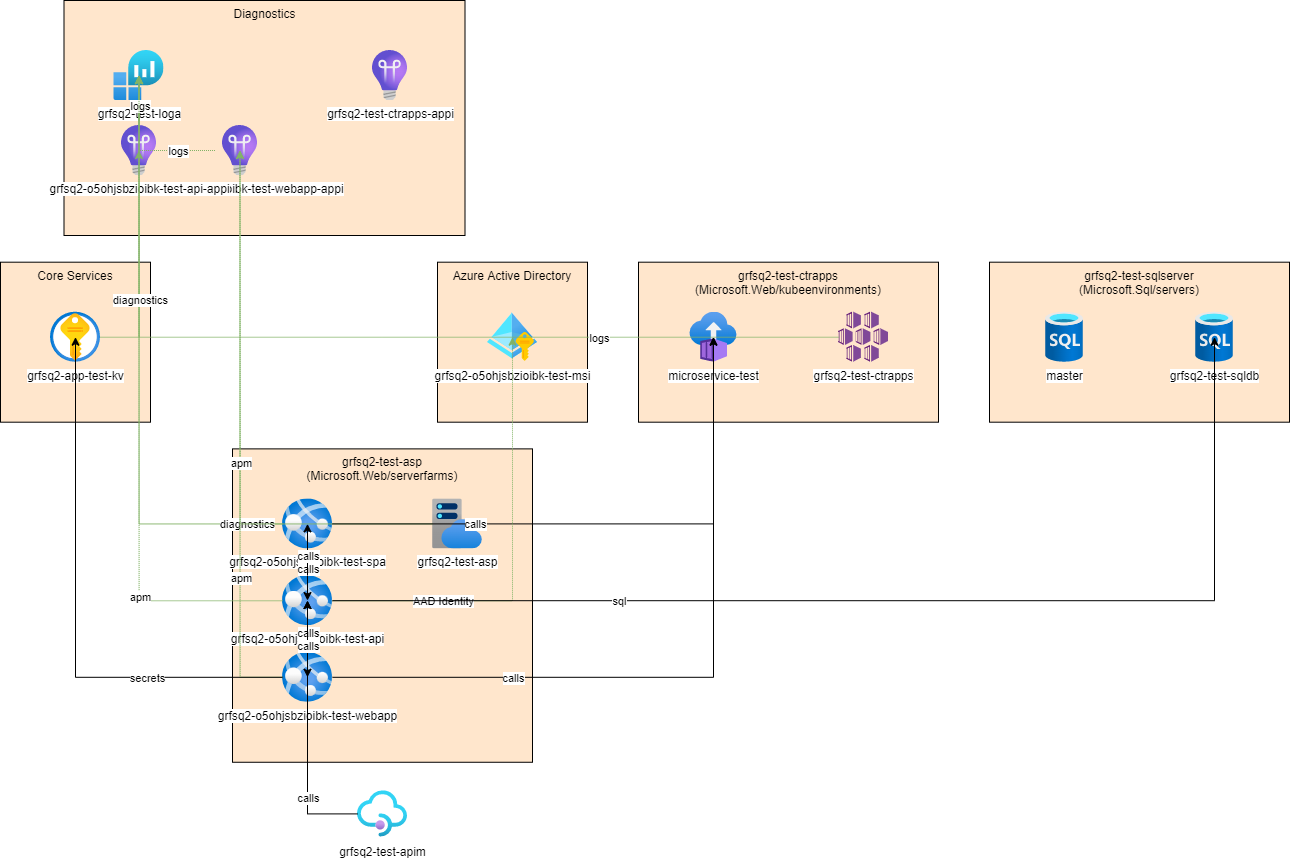

The diagram above was exported from draw.io. Its source (the exported page's mxGraphModel, read from the mxfile embedded in the PNG):
<mxGraphModel dx="2392" dy="2449" grid="1" gridSize="10" guides="1" tooltips="1" connect="1" arrows="1" fold="1" page="1" pageScale="1" pageWidth="1169" pageHeight="827" math="0" shadow="0">
  <root>
    <mxCell id="0" />
    <mxCell id="1" parent="0" />
    <mxCell id="7fe81cbe-f34b-bc18-c11b-82deab6527de" value="grfsq2-test-apim" style="html=1;image;image=img/lib/azure2/app_services/API_Management_Services.svg;fontSize=12;labelPosition=bottom" parent="1" vertex="1">
      <mxGeometry x="482" y="338.4375" width="50" height="50" as="geometry" />
    </mxCell>
    <mxCell id="154554dd-b7e8-73a1-5527-4cf03a7eca5a.container" value="grfsq2-test-sqlserver&lt;br/&gt;(Microsoft.Sql/servers)" style="rounded=0;whiteSpace=wrap;html=1;fillColor=#FFE6CC;verticalAlign=top" parent="1" vertex="1">
      <mxGeometry x="1114" y="-188.3125" width="300" height="160" as="geometry" />
    </mxCell>
    <mxCell id="94ef42bd-b44b-01e8-9b26-85aaa2bf010d" value="master" style="html=1;image;image=img/lib/azure2/databases/SQL_Database.svg;fontSize=12;labelPosition=bottom" parent="154554dd-b7e8-73a1-5527-4cf03a7eca5a.container" vertex="1">
      <mxGeometry x="50" y="50" width="50" height="50" as="geometry" />
    </mxCell>
    <mxCell id="f526cfdd-30cb-39d8-4752-efd777e1b75d" value="grfsq2-test-sqldb" style="html=1;image;image=img/lib/azure2/databases/SQL_Database.svg;fontSize=12;labelPosition=bottom" parent="154554dd-b7e8-73a1-5527-4cf03a7eca5a.container" vertex="1">
      <mxGeometry x="200" y="50" width="50" height="50" as="geometry" />
    </mxCell>
    <mxCell id="160eb14b-f184-22d6-2263-0c90f525f8b0.container" value="grfsq2-test-asp&lt;br/&gt;(Microsoft.Web/serverfarms)" style="rounded=0;whiteSpace=wrap;html=1;fillColor=#FFE6CC;verticalAlign=top" parent="1" vertex="1">
      <mxGeometry x="357" y="-1.625" width="300" height="313.375" as="geometry" />
    </mxCell>
    <mxCell id="160eb14b-f184-22d6-2263-0c90f525f8b0" value="grfsq2-test-asp" style="html=1;image;image=img/lib/azure2/app_services/App_Service_Plans.svg;fontSize=12;labelPosition=bottom" parent="160eb14b-f184-22d6-2263-0c90f525f8b0.container" vertex="1">
      <mxGeometry x="200" y="50" width="50" height="50" as="geometry" />
    </mxCell>
    <mxCell id="bde42f75-5267-c48b-fb4e-1aa9404676f7" value="grfsq2-o5ohjsbzioibk-test-webapp" style="html=1;image;image=img/lib/azure2/app_services/App_Services.svg;fontSize=12;labelPosition=bottom" parent="160eb14b-f184-22d6-2263-0c90f525f8b0.container" vertex="1">
      <mxGeometry x="50" y="203.375" width="50" height="50" as="geometry" />
    </mxCell>
    <mxCell id="1e74aa2c-83f0-56ed-7834-5b218503a7a5" value="grfsq2-o5ohjsbzioibk-test-spa" style="html=1;image;image=img/lib/azure2/app_services/App_Services.svg;fontSize=12;labelPosition=bottom" parent="160eb14b-f184-22d6-2263-0c90f525f8b0.container" vertex="1">
      <mxGeometry x="50" y="50" width="50" height="50" as="geometry" />
    </mxCell>
    <mxCell id="179e37a1-2b91-fa86-0e0e-db2c2ebb37c1" value="grfsq2-o5ohjsbzioibk-test-api" style="html=1;image;image=img/lib/azure2/app_services/App_Services.svg;fontSize=12;labelPosition=bottom" parent="160eb14b-f184-22d6-2263-0c90f525f8b0.container" vertex="1">
      <mxGeometry x="50" y="126.6875" width="50" height="50" as="geometry" />
    </mxCell>
    <mxCell id="15b44bae-9c43-e629-57af-866b50206b2f.container" value="grfsq2-test-ctrapps&lt;br/&gt;(Microsoft.Web/kubeenvironments)" style="rounded=0;whiteSpace=wrap;html=1;fillColor=#FFE6CC;verticalAlign=top" parent="1" vertex="1">
      <mxGeometry x="763" y="-188.3125" width="300" height="160" as="geometry" />
    </mxCell>
    <mxCell id="15b44bae-9c43-e629-57af-866b50206b2f" value="grfsq2-test-ctrapps" style="html=1;image;image=img/lib/mscae/Kubernetes_Services.svg;fontSize=12;labelPosition=bottom" parent="15b44bae-9c43-e629-57af-866b50206b2f.container" vertex="1">
      <mxGeometry x="200" y="50" width="50" height="50" as="geometry" />
    </mxCell>
    <mxCell id="54a0ec0f-7ca6-9a90-b45a-90e88e6ca089" value="microservice-test" style="html=1;image;image=img/lib/azure2/compute/Container_Instances.svg;fontSize=12;labelPosition=bottom" parent="15b44bae-9c43-e629-57af-866b50206b2f.container" vertex="1">
      <mxGeometry x="50" y="50" width="50" height="50" as="geometry" />
    </mxCell>
    <mxCell id="2536ecbd-08f6-eee8-6764-6b92f2e181d1.container" value="Azure Active Directory" style="rounded=0;whiteSpace=wrap;html=1;fillColor=#FFE6CC;verticalAlign=top" parent="1" vertex="1">
      <mxGeometry x="562" y="-188.3125" width="150" height="160" as="geometry" />
    </mxCell>
    <mxCell id="ec72c283-13a9-e4ec-7058-1e872f7078a9" value="grfsq2-o5ohjsbzioibk-test-msi" style="html=1;image;image=img/lib/azure2/identity/Managed_Identities.svg;fontSize=12;labelPosition=bottom" parent="2536ecbd-08f6-eee8-6764-6b92f2e181d1.container" vertex="1">
      <mxGeometry x="50" y="50" width="50" height="50" as="geometry" />
    </mxCell>
    <mxCell id="0a8ca558-1f04-bd0b-7232-9ebe356266d6.container" value="Diagnostics" style="rounded=0;whiteSpace=wrap;html=1;fillColor=#FFE6CC;verticalAlign=top" parent="1" vertex="1">
      <mxGeometry x="188.5" y="-450" width="401" height="235" as="geometry" />
    </mxCell>
    <mxCell id="c06460ce-4466-bac6-0419-3f249a5a3445" value="grfsq2-test-loga" style="html=1;image;image=img/lib/azure2/analytics/Log_Analytics_Workspaces.svg;fontSize=12;labelPosition=bottom" parent="0a8ca558-1f04-bd0b-7232-9ebe356266d6.container" vertex="1">
      <mxGeometry x="50" y="50" width="50" height="50" as="geometry" />
    </mxCell>
    <mxCell id="d0f439fb-b393-80c2-c1a9-2c61248de03b" value="grfsq2-test-ctrapps-appi" style="html=1;image;image=img/lib/azure2/devops/Application_Insights.svg;fontSize=12;labelPosition=bottom" parent="0a8ca558-1f04-bd0b-7232-9ebe356266d6.container" vertex="1">
      <mxGeometry x="301" y="50" width="50" height="50" as="geometry" />
    </mxCell>
    <mxCell id="279196e9-1fe6-84b0-3426-996da6a20725" value="grfsq2-o5ohjsbzioibk-test-webapp-appi" style="html=1;image;image=img/lib/azure2/devops/Application_Insights.svg;fontSize=12;labelPosition=bottom" parent="0a8ca558-1f04-bd0b-7232-9ebe356266d6.container" vertex="1">
      <mxGeometry x="151" y="125" width="50" height="50" as="geometry" />
    </mxCell>
    <mxCell id="2ee16aa4-a6ef-56e0-6f1d-ebe62067db02" value="grfsq2-o5ohjsbzioibk-test-api-appi" style="html=1;image;image=img/lib/azure2/devops/Application_Insights.svg;fontSize=12;labelPosition=bottom" parent="0a8ca558-1f04-bd0b-7232-9ebe356266d6.container" vertex="1">
      <mxGeometry x="50" y="125" width="50" height="50" as="geometry" />
    </mxCell>
    <mxCell id="6d3638a4-a32b-d023-3581-5b181c377b14.container" value="Core Services" style="rounded=0;whiteSpace=wrap;html=1;fillColor=#FFE6CC;verticalAlign=top" parent="1" vertex="1">
      <mxGeometry x="125" y="-188.3125" width="150" height="160" as="geometry" />
    </mxCell>
    <mxCell id="eb401ba0-b60e-443c-1f53-91a669ec4faf" value="grfsq2-app-test-kv" style="html=1;image;image=img/lib/azure2/security/Key_Vaults.svg;fontSize=12;labelPosition=bottom" parent="6d3638a4-a32b-d023-3581-5b181c377b14.container" vertex="1">
      <mxGeometry x="50" y="50" width="50" height="50" as="geometry" />
    </mxCell>
    <mxCell id="24a2dca36df94e1fa8a1817ac2788971" style="edgeStyle=orthogonalEdgeStyle;rounded=0;orthogonalLoop=1;jettySize=auto;html=1;entryX=0.5;entryY=0.5;entryDx=0;entryDy=0;entryPerimeter=0;;dashed=1;dashPattern=1 1;strokeColor=#82b366;" parent="1" source="160eb14b-f184-22d6-2263-0c90f525f8b0" target="c06460ce-4466-bac6-0419-3f249a5a3445" edge="1">
      <mxGeometry relative="1" as="geometry" />
    </mxCell>
    <mxCell id="24a2dca36df94e1fa8a1817ac2788971--1" value="diagnostics" style="edgeLabel;html=1;align=center;verticalAlign=middle;resizable=0;points=[];" parent="24a2dca36df94e1fa8a1817ac2788971" vertex="1" connectable="0">
      <mxGeometry x="-0.5" relative="1" as="geometry">
        <mxPoint as="offset" />
      </mxGeometry>
    </mxCell>
    <mxCell id="698b0ce069564c1096f06283fb8e5479" style="edgeStyle=orthogonalEdgeStyle;rounded=0;orthogonalLoop=1;jettySize=auto;html=1;entryX=0.5;entryY=0.5;entryDx=0;entryDy=0;entryPerimeter=0;" parent="1" source="7fe81cbe-f34b-bc18-c11b-82deab6527de" target="179e37a1-2b91-fa86-0e0e-db2c2ebb37c1" edge="1">
      <mxGeometry relative="1" as="geometry" />
    </mxCell>
    <mxCell id="698b0ce069564c1096f06283fb8e5479--1" value="calls" style="edgeLabel;html=1;align=center;verticalAlign=middle;resizable=0;points=[];" parent="698b0ce069564c1096f06283fb8e5479" vertex="1" connectable="0">
      <mxGeometry x="-0.5" relative="1" as="geometry">
        <mxPoint as="offset" />
      </mxGeometry>
    </mxCell>
    <mxCell id="3f118a2a30994e80af63e5c4bfbf1c2f" style="edgeStyle=orthogonalEdgeStyle;rounded=0;orthogonalLoop=1;jettySize=auto;html=1;entryX=0.5;entryY=0.5;entryDx=0;entryDy=0;entryPerimeter=0;;dashed=1;dashPattern=1 1;strokeColor=#82b366;" parent="1" source="15b44bae-9c43-e629-57af-866b50206b2f" target="c06460ce-4466-bac6-0419-3f249a5a3445" edge="1">
      <mxGeometry relative="1" as="geometry" />
    </mxCell>
    <mxCell id="3f118a2a30994e80af63e5c4bfbf1c2f--1" value="logs" style="edgeLabel;html=1;align=center;verticalAlign=middle;resizable=0;points=[];" parent="3f118a2a30994e80af63e5c4bfbf1c2f" vertex="1" connectable="0">
      <mxGeometry x="-0.5" relative="1" as="geometry">
        <mxPoint as="offset" />
      </mxGeometry>
    </mxCell>
    <mxCell id="98d2df4a8ee74dd6b0c3df1fa63e2a07" style="edgeStyle=orthogonalEdgeStyle;rounded=0;orthogonalLoop=1;jettySize=auto;html=1;entryX=0.5;entryY=0.5;entryDx=0;entryDy=0;entryPerimeter=0;;dashed=1;dashPattern=1 1;strokeColor=#82b366;" parent="1" source="bde42f75-5267-c48b-fb4e-1aa9404676f7" target="279196e9-1fe6-84b0-3426-996da6a20725" edge="1">
      <mxGeometry relative="1" as="geometry" />
    </mxCell>
    <mxCell id="98d2df4a8ee74dd6b0c3df1fa63e2a07--1" value="apm" style="edgeLabel;html=1;align=center;verticalAlign=middle;resizable=0;points=[];" parent="98d2df4a8ee74dd6b0c3df1fa63e2a07" vertex="1" connectable="0">
      <mxGeometry x="-0.5" relative="1" as="geometry">
        <mxPoint as="offset" />
      </mxGeometry>
    </mxCell>
    <mxCell id="2509c264b6904fdc9a00ac2098df8b09" style="edgeStyle=orthogonalEdgeStyle;rounded=0;orthogonalLoop=1;jettySize=auto;html=1;entryX=0.5;entryY=0.5;entryDx=0;entryDy=0;entryPerimeter=0;" parent="1" source="bde42f75-5267-c48b-fb4e-1aa9404676f7" target="eb401ba0-b60e-443c-1f53-91a669ec4faf" edge="1">
      <mxGeometry relative="1" as="geometry" />
    </mxCell>
    <mxCell id="2509c264b6904fdc9a00ac2098df8b09--1" value="secrets" style="edgeLabel;html=1;align=center;verticalAlign=middle;resizable=0;points=[];" parent="2509c264b6904fdc9a00ac2098df8b09" vertex="1" connectable="0">
      <mxGeometry x="-0.5" relative="1" as="geometry">
        <mxPoint as="offset" />
      </mxGeometry>
    </mxCell>
    <mxCell id="268cac8fe30c4d928e8fb6bef7b48bd3" style="edgeStyle=orthogonalEdgeStyle;rounded=0;orthogonalLoop=1;jettySize=auto;html=1;entryX=0.5;entryY=0.5;entryDx=0;entryDy=0;entryPerimeter=0;" parent="1" source="bde42f75-5267-c48b-fb4e-1aa9404676f7" target="54a0ec0f-7ca6-9a90-b45a-90e88e6ca089" edge="1">
      <mxGeometry relative="1" as="geometry" />
    </mxCell>
    <mxCell id="268cac8fe30c4d928e8fb6bef7b48bd3--1" value="calls" style="edgeLabel;html=1;align=center;verticalAlign=middle;resizable=0;points=[];" parent="268cac8fe30c4d928e8fb6bef7b48bd3" vertex="1" connectable="0">
      <mxGeometry x="-0.5" relative="1" as="geometry">
        <mxPoint as="offset" />
      </mxGeometry>
    </mxCell>
    <mxCell id="44dcce54964a4660b1de3ef4de20ae65" style="edgeStyle=orthogonalEdgeStyle;rounded=0;orthogonalLoop=1;jettySize=auto;html=1;entryX=0.5;entryY=0.5;entryDx=0;entryDy=0;entryPerimeter=0;" parent="1" source="bde42f75-5267-c48b-fb4e-1aa9404676f7" target="179e37a1-2b91-fa86-0e0e-db2c2ebb37c1" edge="1">
      <mxGeometry relative="1" as="geometry" />
    </mxCell>
    <mxCell id="44dcce54964a4660b1de3ef4de20ae65--1" value="calls" style="edgeLabel;html=1;align=center;verticalAlign=middle;resizable=0;points=[];" parent="44dcce54964a4660b1de3ef4de20ae65" vertex="1" connectable="0">
      <mxGeometry x="-0.5" relative="1" as="geometry">
        <mxPoint as="offset" />
      </mxGeometry>
    </mxCell>
    <mxCell id="df6e8befec0b4624afcb93263038122b" style="edgeStyle=orthogonalEdgeStyle;rounded=0;orthogonalLoop=1;jettySize=auto;html=1;entryX=0.5;entryY=0.5;entryDx=0;entryDy=0;entryPerimeter=0;;dashed=1;dashPattern=1 1;strokeColor=#82b366;" parent="1" source="279196e9-1fe6-84b0-3426-996da6a20725" target="c06460ce-4466-bac6-0419-3f249a5a3445" edge="1">
      <mxGeometry relative="1" as="geometry" />
    </mxCell>
    <mxCell id="df6e8befec0b4624afcb93263038122b--1" value="logs" style="edgeLabel;html=1;align=center;verticalAlign=middle;resizable=0;points=[];" parent="df6e8befec0b4624afcb93263038122b" vertex="1" connectable="0">
      <mxGeometry x="-0.5" relative="1" as="geometry">
        <mxPoint as="offset" />
      </mxGeometry>
    </mxCell>
    <mxCell id="a80b5d7fa35b43a9be4af45899334208" style="edgeStyle=orthogonalEdgeStyle;rounded=0;orthogonalLoop=1;jettySize=auto;html=1;entryX=0.5;entryY=0.5;entryDx=0;entryDy=0;entryPerimeter=0;;dashed=1;dashPattern=1 1;strokeColor=#82b366;" parent="1" source="2ee16aa4-a6ef-56e0-6f1d-ebe62067db02" target="c06460ce-4466-bac6-0419-3f249a5a3445" edge="1">
      <mxGeometry relative="1" as="geometry" />
    </mxCell>
    <mxCell id="a80b5d7fa35b43a9be4af45899334208--1" value="logs" style="edgeLabel;html=1;align=center;verticalAlign=middle;resizable=0;points=[];" parent="a80b5d7fa35b43a9be4af45899334208" vertex="1" connectable="0">
      <mxGeometry x="-0.5" relative="1" as="geometry">
        <mxPoint as="offset" />
      </mxGeometry>
    </mxCell>
    <mxCell id="0afe7590381f4bdb94c876ad7ddb9f92" style="edgeStyle=orthogonalEdgeStyle;rounded=0;orthogonalLoop=1;jettySize=auto;html=1;entryX=0.5;entryY=0.5;entryDx=0;entryDy=0;entryPerimeter=0;;dashed=1;dashPattern=1 1;strokeColor=#82b366;" parent="1" source="1e74aa2c-83f0-56ed-7834-5b218503a7a5" target="279196e9-1fe6-84b0-3426-996da6a20725" edge="1">
      <mxGeometry relative="1" as="geometry" />
    </mxCell>
    <mxCell id="0afe7590381f4bdb94c876ad7ddb9f92--1" value="apm" style="edgeLabel;html=1;align=center;verticalAlign=middle;resizable=0;points=[];" parent="0afe7590381f4bdb94c876ad7ddb9f92" vertex="1" connectable="0">
      <mxGeometry x="-0.5" relative="1" as="geometry">
        <mxPoint as="offset" />
      </mxGeometry>
    </mxCell>
    <mxCell id="b607bab81ec84dbf85b0cb89079f0ac9" style="edgeStyle=orthogonalEdgeStyle;rounded=0;orthogonalLoop=1;jettySize=auto;html=1;entryX=0.5;entryY=0.5;entryDx=0;entryDy=0;entryPerimeter=0;" parent="1" source="1e74aa2c-83f0-56ed-7834-5b218503a7a5" target="54a0ec0f-7ca6-9a90-b45a-90e88e6ca089" edge="1">
      <mxGeometry relative="1" as="geometry" />
    </mxCell>
    <mxCell id="b607bab81ec84dbf85b0cb89079f0ac9--1" value="calls" style="edgeLabel;html=1;align=center;verticalAlign=middle;resizable=0;points=[];" parent="b607bab81ec84dbf85b0cb89079f0ac9" vertex="1" connectable="0">
      <mxGeometry x="-0.5" relative="1" as="geometry">
        <mxPoint as="offset" />
      </mxGeometry>
    </mxCell>
    <mxCell id="748e1bea3a6d4c6fa32df4e7f07b9989" style="edgeStyle=orthogonalEdgeStyle;rounded=0;orthogonalLoop=1;jettySize=auto;html=1;entryX=0.5;entryY=0.5;entryDx=0;entryDy=0;entryPerimeter=0;" parent="1" source="1e74aa2c-83f0-56ed-7834-5b218503a7a5" target="179e37a1-2b91-fa86-0e0e-db2c2ebb37c1" edge="1">
      <mxGeometry relative="1" as="geometry" />
    </mxCell>
    <mxCell id="748e1bea3a6d4c6fa32df4e7f07b9989--1" value="calls" style="edgeLabel;html=1;align=center;verticalAlign=middle;resizable=0;points=[];" parent="748e1bea3a6d4c6fa32df4e7f07b9989" vertex="1" connectable="0">
      <mxGeometry x="-0.5" relative="1" as="geometry">
        <mxPoint as="offset" />
      </mxGeometry>
    </mxCell>
    <mxCell id="52b33e61af014f9db3e5a01863fd5c05" style="edgeStyle=orthogonalEdgeStyle;rounded=0;orthogonalLoop=1;jettySize=auto;html=1;entryX=0.5;entryY=0.5;entryDx=0;entryDy=0;entryPerimeter=0;;dashed=1;dashPattern=1 1;strokeColor=#82b366;" parent="1" source="179e37a1-2b91-fa86-0e0e-db2c2ebb37c1" target="ec72c283-13a9-e4ec-7058-1e872f7078a9" edge="1">
      <mxGeometry relative="1" as="geometry" />
    </mxCell>
    <mxCell id="52b33e61af014f9db3e5a01863fd5c05--1" value="AAD Identity" style="edgeLabel;html=1;align=center;verticalAlign=middle;resizable=0;points=[];" parent="52b33e61af014f9db3e5a01863fd5c05" vertex="1" connectable="0">
      <mxGeometry x="-0.5" relative="1" as="geometry">
        <mxPoint as="offset" />
      </mxGeometry>
    </mxCell>
    <mxCell id="e5531497f7c24cd39589cf7dc658d775" style="edgeStyle=orthogonalEdgeStyle;rounded=0;orthogonalLoop=1;jettySize=auto;html=1;entryX=0.5;entryY=0.5;entryDx=0;entryDy=0;entryPerimeter=0;;dashed=1;dashPattern=1 1;strokeColor=#82b366;" parent="1" source="179e37a1-2b91-fa86-0e0e-db2c2ebb37c1" target="2ee16aa4-a6ef-56e0-6f1d-ebe62067db02" edge="1">
      <mxGeometry relative="1" as="geometry" />
    </mxCell>
    <mxCell id="e5531497f7c24cd39589cf7dc658d775--1" value="apm" style="edgeLabel;html=1;align=center;verticalAlign=middle;resizable=0;points=[];" parent="e5531497f7c24cd39589cf7dc658d775" vertex="1" connectable="0">
      <mxGeometry x="-0.5" relative="1" as="geometry">
        <mxPoint as="offset" />
      </mxGeometry>
    </mxCell>
    <mxCell id="426f111aa0c24fbdad1702a98b3868d2" style="edgeStyle=orthogonalEdgeStyle;rounded=0;orthogonalLoop=1;jettySize=auto;html=1;entryX=0.5;entryY=0.5;entryDx=0;entryDy=0;entryPerimeter=0;" parent="1" source="179e37a1-2b91-fa86-0e0e-db2c2ebb37c1" target="f526cfdd-30cb-39d8-4752-efd777e1b75d" edge="1">
      <mxGeometry relative="1" as="geometry" />
    </mxCell>
    <mxCell id="426f111aa0c24fbdad1702a98b3868d2--1" value="sql" style="edgeLabel;html=1;align=center;verticalAlign=middle;resizable=0;points=[];" parent="426f111aa0c24fbdad1702a98b3868d2" vertex="1" connectable="0">
      <mxGeometry x="-0.5" relative="1" as="geometry">
        <mxPoint as="offset" />
      </mxGeometry>
    </mxCell>
    <mxCell id="79b8828a0076491a9871dc4eacb40660" style="edgeStyle=orthogonalEdgeStyle;rounded=0;orthogonalLoop=1;jettySize=auto;html=1;entryX=0.5;entryY=0.5;entryDx=0;entryDy=0;entryPerimeter=0;" parent="1" source="179e37a1-2b91-fa86-0e0e-db2c2ebb37c1" target="bde42f75-5267-c48b-fb4e-1aa9404676f7" edge="1">
      <mxGeometry relative="1" as="geometry" />
    </mxCell>
    <mxCell id="79b8828a0076491a9871dc4eacb40660--1" value="calls" style="edgeLabel;html=1;align=center;verticalAlign=middle;resizable=0;points=[];" parent="79b8828a0076491a9871dc4eacb40660" vertex="1" connectable="0">
      <mxGeometry x="-0.5" relative="1" as="geometry">
        <mxPoint as="offset" />
      </mxGeometry>
    </mxCell>
    <mxCell id="8e3ce29a37f447c5977d2473818713b6" style="edgeStyle=orthogonalEdgeStyle;rounded=0;orthogonalLoop=1;jettySize=auto;html=1;entryX=0.5;entryY=0.5;entryDx=0;entryDy=0;entryPerimeter=0;" parent="1" source="179e37a1-2b91-fa86-0e0e-db2c2ebb37c1" target="1e74aa2c-83f0-56ed-7834-5b218503a7a5" edge="1">
      <mxGeometry relative="1" as="geometry" />
    </mxCell>
    <mxCell id="8e3ce29a37f447c5977d2473818713b6--1" value="calls" style="edgeLabel;html=1;align=center;verticalAlign=middle;resizable=0;points=[];" parent="8e3ce29a37f447c5977d2473818713b6" vertex="1" connectable="0">
      <mxGeometry x="-0.5" relative="1" as="geometry">
        <mxPoint as="offset" />
      </mxGeometry>
    </mxCell>
    <mxCell id="f6b6ad48c5694f8e8adce1ae5634f072" style="edgeStyle=orthogonalEdgeStyle;rounded=0;orthogonalLoop=1;jettySize=auto;html=1;entryX=0.5;entryY=0.5;entryDx=0;entryDy=0;entryPerimeter=0;;dashed=1;dashPattern=1 1;strokeColor=#82b366;" parent="1" source="eb401ba0-b60e-443c-1f53-91a669ec4faf" target="c06460ce-4466-bac6-0419-3f249a5a3445" edge="1">
      <mxGeometry relative="1" as="geometry" />
    </mxCell>
    <mxCell id="f6b6ad48c5694f8e8adce1ae5634f072--1" value="diagnostics" style="edgeLabel;html=1;align=center;verticalAlign=middle;resizable=0;points=[];" parent="f6b6ad48c5694f8e8adce1ae5634f072" vertex="1" connectable="0">
      <mxGeometry x="-0.5" relative="1" as="geometry">
        <mxPoint as="offset" />
      </mxGeometry>
    </mxCell>
  </root>
</mxGraphModel>